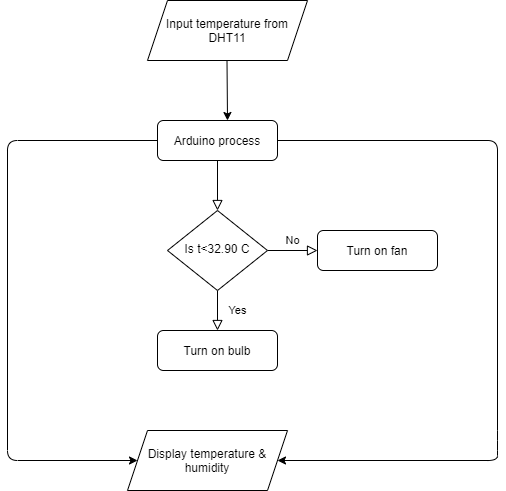

The diagram above was exported from draw.io. Its source (the exported page's mxGraphModel, read from the mxfile embedded in the PNG):
<mxGraphModel dx="1040" dy="579" grid="1" gridSize="10" guides="1" tooltips="1" connect="1" arrows="1" fold="1" page="1" pageScale="1" pageWidth="827" pageHeight="1169" math="0" shadow="0">
  <root>
    <mxCell id="WIyWlLk6GJQsqaUBKTNV-0" />
    <mxCell id="WIyWlLk6GJQsqaUBKTNV-1" parent="WIyWlLk6GJQsqaUBKTNV-0" />
    <mxCell id="WIyWlLk6GJQsqaUBKTNV-2" value="" style="rounded=0;html=1;jettySize=auto;orthogonalLoop=1;fontSize=11;endArrow=block;endFill=0;endSize=8;strokeWidth=1;shadow=0;labelBackgroundColor=none;edgeStyle=orthogonalEdgeStyle;" parent="WIyWlLk6GJQsqaUBKTNV-1" source="WIyWlLk6GJQsqaUBKTNV-3" target="WIyWlLk6GJQsqaUBKTNV-6" edge="1">
      <mxGeometry relative="1" as="geometry" />
    </mxCell>
    <mxCell id="WIyWlLk6GJQsqaUBKTNV-3" value="Arduino process" style="rounded=1;whiteSpace=wrap;html=1;fontSize=12;glass=0;strokeWidth=1;shadow=0;" parent="WIyWlLk6GJQsqaUBKTNV-1" vertex="1">
      <mxGeometry x="190" y="220" width="120" height="40" as="geometry" />
    </mxCell>
    <mxCell id="WIyWlLk6GJQsqaUBKTNV-4" value="Yes" style="rounded=0;html=1;jettySize=auto;orthogonalLoop=1;fontSize=11;endArrow=block;endFill=0;endSize=8;strokeWidth=1;shadow=0;labelBackgroundColor=none;edgeStyle=orthogonalEdgeStyle;" parent="WIyWlLk6GJQsqaUBKTNV-1" source="WIyWlLk6GJQsqaUBKTNV-6" edge="1">
      <mxGeometry y="20" relative="1" as="geometry">
        <mxPoint as="offset" />
        <mxPoint x="250" y="430" as="targetPoint" />
      </mxGeometry>
    </mxCell>
    <mxCell id="WIyWlLk6GJQsqaUBKTNV-5" value="No" style="edgeStyle=orthogonalEdgeStyle;rounded=0;html=1;jettySize=auto;orthogonalLoop=1;fontSize=11;endArrow=block;endFill=0;endSize=8;strokeWidth=1;shadow=0;labelBackgroundColor=none;" parent="WIyWlLk6GJQsqaUBKTNV-1" source="WIyWlLk6GJQsqaUBKTNV-6" target="WIyWlLk6GJQsqaUBKTNV-7" edge="1">
      <mxGeometry y="10" relative="1" as="geometry">
        <mxPoint as="offset" />
      </mxGeometry>
    </mxCell>
    <mxCell id="WIyWlLk6GJQsqaUBKTNV-6" value="Is t&amp;lt;32.90 C" style="rhombus;whiteSpace=wrap;html=1;shadow=0;fontFamily=Helvetica;fontSize=12;align=center;strokeWidth=1;spacing=6;spacingTop=-4;" parent="WIyWlLk6GJQsqaUBKTNV-1" vertex="1">
      <mxGeometry x="200" y="310" width="100" height="80" as="geometry" />
    </mxCell>
    <mxCell id="WIyWlLk6GJQsqaUBKTNV-7" value="Turn on fan" style="rounded=1;whiteSpace=wrap;html=1;fontSize=12;glass=0;strokeWidth=1;shadow=0;" parent="WIyWlLk6GJQsqaUBKTNV-1" vertex="1">
      <mxGeometry x="350" y="330" width="120" height="40" as="geometry" />
    </mxCell>
    <mxCell id="WIyWlLk6GJQsqaUBKTNV-12" value="Turn on bulb" style="rounded=1;whiteSpace=wrap;html=1;fontSize=12;glass=0;strokeWidth=1;shadow=0;" parent="WIyWlLk6GJQsqaUBKTNV-1" vertex="1">
      <mxGeometry x="190" y="430" width="120" height="40" as="geometry" />
    </mxCell>
    <mxCell id="mP8pxOgbsJsxM2g6VxCH-1" value="Input temperature from DHT11" style="shape=parallelogram;perimeter=parallelogramPerimeter;whiteSpace=wrap;html=1;fixedSize=1;" parent="WIyWlLk6GJQsqaUBKTNV-1" vertex="1">
      <mxGeometry x="180" y="100" width="160" height="60" as="geometry" />
    </mxCell>
    <mxCell id="mP8pxOgbsJsxM2g6VxCH-2" value="" style="endArrow=classic;html=1;" parent="WIyWlLk6GJQsqaUBKTNV-1" edge="1">
      <mxGeometry width="50" height="50" relative="1" as="geometry">
        <mxPoint x="259.5" y="160" as="sourcePoint" />
        <mxPoint x="260" y="220" as="targetPoint" />
      </mxGeometry>
    </mxCell>
    <mxCell id="mP8pxOgbsJsxM2g6VxCH-3" value="Display temperature &amp;amp; humidity" style="shape=parallelogram;perimeter=parallelogramPerimeter;whiteSpace=wrap;html=1;fixedSize=1;" parent="WIyWlLk6GJQsqaUBKTNV-1" vertex="1">
      <mxGeometry x="160" y="530" width="160" height="60" as="geometry" />
    </mxCell>
    <mxCell id="qVJXtp25CwuSNLHQLI3M-0" value="" style="endArrow=classic;html=1;exitX=1;exitY=0.5;exitDx=0;exitDy=0;entryX=1;entryY=0.5;entryDx=0;entryDy=0;" edge="1" parent="WIyWlLk6GJQsqaUBKTNV-1" source="WIyWlLk6GJQsqaUBKTNV-3" target="mP8pxOgbsJsxM2g6VxCH-3">
      <mxGeometry width="50" height="50" relative="1" as="geometry">
        <mxPoint x="424" y="160" as="sourcePoint" />
        <mxPoint x="530" y="560" as="targetPoint" />
        <Array as="points">
          <mxPoint x="530" y="240" />
          <mxPoint x="530" y="540" />
          <mxPoint x="530" y="560" />
        </Array>
      </mxGeometry>
    </mxCell>
    <mxCell id="qVJXtp25CwuSNLHQLI3M-1" value="" style="endArrow=classic;html=1;exitX=0;exitY=0.5;exitDx=0;exitDy=0;entryX=0;entryY=0.5;entryDx=0;entryDy=0;" edge="1" parent="WIyWlLk6GJQsqaUBKTNV-1" source="WIyWlLk6GJQsqaUBKTNV-3" target="mP8pxOgbsJsxM2g6VxCH-3">
      <mxGeometry width="50" height="50" relative="1" as="geometry">
        <mxPoint x="-80" y="240" as="sourcePoint" />
        <mxPoint x="-80" y="560" as="targetPoint" />
        <Array as="points">
          <mxPoint x="40" y="240" />
          <mxPoint x="40" y="560" />
        </Array>
      </mxGeometry>
    </mxCell>
  </root>
</mxGraphModel>